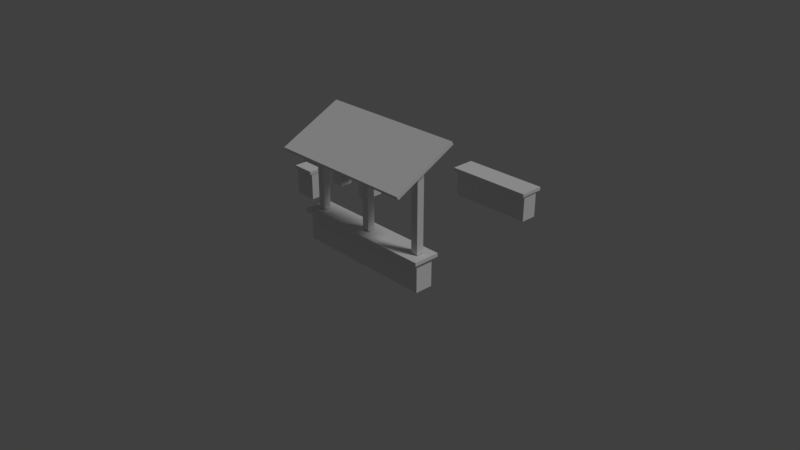 # Source: Gazebo.blend  (saved by Blender 2.78.0; exported with 4.5.12 LTS)
import bpy
from mathutils import Matrix  # noqa: F401  (used for matrix-valued properties, if any)

bpy.ops.wm.read_factory_settings(use_empty=True)
scene = bpy.context.scene
scene.name = 'Scene'

# ---- collections
col_collection_1 = bpy.data.collections.new('Collection 1'); scene.collection.children.link(col_collection_1)

# ---- materials (node trees are filled in below, after node groups)
mat_material = bpy.data.materials.new('Material')
mat_material.alpha_threshold = 0.0
mat_material.use_transparent_shadow = False
mat_material.roughness = 0.5
mat_material.specular_intensity = 0.0
mat_material.line_color = (0.0, 0.0, 0.0, 1.0)
mat_material_001 = bpy.data.materials.new('Material.001')
mat_material_001.alpha_threshold = 0.0
mat_material_001.use_transparent_shadow = False
mat_material_001.roughness = 0.5
mat_material_001.specular_intensity = 0.0
mat_material_002 = bpy.data.materials.new('Material.002')
mat_material_002.alpha_threshold = 0.0
mat_material_002.use_transparent_shadow = False
mat_material_002.roughness = 0.5
mat_material_002.specular_intensity = 0.0

# ---- material node trees

# ---- world
world_world = bpy.data.worlds.new('World'); scene.world = world_world
world_world.color = (0.05088, 0.05088, 0.05088)
world_world.use_sun_shadow = False
world_world.sun_shadow_jitter_overblur = 0.0
world_world.cycles.sampling_method = 'MANUAL'

# ---- cameras
cam_camera = bpy.data.cameras.new('Camera')
cam_camera.clip_end = 100.0
cam_camera.lens = 35.0
cam_camera.sensor_width = 32.0
cam_camera.sensor_height = 18.0
cam_camera.ortho_scale = 7.314
cam_camera.dof.focus_distance = 0.0
cam_camera.dof.aperture_fstop = 128.0

# ---- lights
light_lamp = bpy.data.lights.new('Lamp', 'SUN')
light_lamp.transmission_factor = 0.0
light_lamp.cutoff_distance = 30.0
light_lamp.angle = 0.1993
light_lamp.energy = 1.0
light_lamp.shadow_buffer_clip_start = 1.001
light_lamp.shadow_soft_size = 0.1
light_lamp.shadow_cascade_max_distance = 1000.0

# ---- meshes
me_cube_007 = bpy.data.meshes.new('Cube.007')
me_cube_007.from_pydata([(7.173, -1.718, -1.0), (5.829, -1.718, -1.0), (5.829, 1.655, -1.0), (7.173, 1.655, -1.0), (7.173, -1.718, 3.0), (5.829, -1.718, 3.0), (5.829, 1.655, 3.0), (7.173, 1.655, 3.0), (7.495, -1.787, 3.0), (5.507, -1.787, 3.0), (7.495, 1.723, 3.0), (5.507, 1.723, 3.0), (7.495, -1.787, 3.5), (5.507, -1.787, 3.5), (7.495, 1.723, 3.5), (5.507, 1.723, 3.5), (-5.958, -1.683, -1.0), (-7.301, -1.683, -1.0), (-7.301, 1.69, -1.0), (-5.958, 1.69, -1.0), (-5.958, -1.683, 3.0), (-7.301, -1.683, 3.0), (-7.301, 1.69, 3.0), (-5.958, 1.69, 3.0), (-5.635, -1.751, 3.0), (-7.624, -1.751, 3.0), (-5.635, 1.759, 3.0), (-7.624, 1.759, 3.0), (-5.635, -1.751, 3.5), (-7.624, -1.751, 3.5), (-5.635, 1.759, 3.5), (-7.624, 1.759, 3.5), (1.688, -5.709, -1.0), (1.688, -7.052, -1.0), (-1.685, -7.052, -1.0), (-1.685, -5.709, -1.0), (1.688, -5.709, 3.0), (1.688, -7.052, 3.0), (-1.685, -7.052, 3.0), (-1.685, -5.709, 3.0), (1.756, -5.386, 3.0), (1.756, -7.375, 3.0), (-1.754, -5.386, 3.0), (-1.754, -7.375, 3.0), (1.756, -5.386, 3.5), (1.756, -7.375, 3.5), (-1.754, -5.386, 3.5), (-1.754, -7.375, 3.5), (1.688, 7.095, -1.0), (1.688, 5.751, -1.0), (-1.685, 5.751, -1.0), (-1.685, 7.095, -1.0), (1.688, 7.095, 3.0), (1.688, 5.751, 3.0), (-1.685, 5.751, 3.0), (-1.685, 7.095, 3.0), (1.756, 7.417, 3.0), (1.756, 5.429, 3.0), (-1.754, 7.417, 3.0), (-1.754, 5.429, 3.0), (1.756, 7.417, 3.5), (1.756, 5.429, 3.5), (-1.754, 7.417, 3.5), (-1.754, 5.429, 3.5), (-1.0, -1.0, -1.0), (-1.0, -1.0, 4.562), (-1.0, 1.0, -1.0), (-1.0, 1.0, 4.562), (1.0, -1.0, -1.0), (1.0, -1.0, 4.562), (1.0, 1.0, -1.0), (1.0, 1.0, 4.562), (-1.796, -4.796, 4.062), (-4.796, -1.796, 4.062), (-4.796, 1.796, 4.062), (-1.796, 4.796, 4.062), (1.796, 4.796, 4.062), (4.796, 1.796, 4.062), (4.796, -1.796, 4.062), (1.796, -4.796, 4.062), (-4.796, -1.796, 4.562), (-1.796, -4.796, 4.562), (-1.796, 4.796, 4.562), (-4.796, 1.796, 4.562), (4.796, 1.796, 4.562), (1.796, 4.796, 4.562), (1.796, -4.796, 4.562), (4.796, -1.796, 4.562)], [], [(6, 5, 9, 11), (0, 4, 5, 1), (1, 5, 6, 2), (2, 6, 7, 3), (4, 0, 3, 7), (11, 9, 13, 15), (5, 4, 8, 9), (7, 6, 11, 10), (4, 7, 10, 8), (12, 14, 15, 13), (9, 8, 12, 13), (10, 11, 15, 14), (8, 10, 14, 12), (22, 21, 25, 27), (16, 20, 21, 17), (17, 21, 22, 18), (18, 22, 23, 19), (20, 16, 19, 23), (27, 25, 29, 31), (21, 20, 24, 25), (23, 22, 27, 26), (20, 23, 26, 24), (28, 30, 31, 29), (25, 24, 28, 29), (26, 27, 31, 30), (24, 26, 30, 28), (38, 37, 41, 43), (32, 36, 37, 33), (33, 37, 38, 34), (34, 38, 39, 35), (36, 32, 35, 39), (43, 41, 45, 47), (37, 36, 40, 41), (39, 38, 43, 42), (36, 39, 42, 40), (44, 46, 47, 45), (41, 40, 44, 45), (42, 43, 47, 46), (40, 42, 46, 44), (54, 53, 57, 59), (48, 52, 53, 49), (49, 53, 54, 50), (50, 54, 55, 51), (52, 48, 51, 55), (59, 57, 61, 63), (53, 52, 56, 57), (55, 54, 59, 58), (52, 55, 58, 56), (60, 62, 63, 61), (57, 56, 60, 61), (58, 59, 63, 62), (56, 58, 62, 60), (64, 65, 67, 66), (66, 67, 71, 70), (70, 71, 69, 68), (68, 69, 65, 64), (78, 77, 84, 87), (72, 79, 86, 81), (74, 73, 80, 83), (76, 75, 82, 85), (84, 85, 82, 83, 80, 81, 86, 87), (78, 87, 86, 79), (80, 73, 72, 81), (74, 83, 82, 75), (84, 77, 76, 85)])
_uv = me_cube_007.uv_layers.new(name='UVMap')
_uv.uv.foreach_set('vector', [0.9355, 0.3078, 0.7394, 0.3078, 0.7354, 0.2891, 0.9395, 0.2891, 0.7085, 0.04074, 0.7085, 0.2763, 0.6294, 0.2763, 0.6294, 0.04074, 0.936, 0.03912, 0.936, 0.2747, 0.7374, 0.2747, 0.7374, 0.03912, 0.7085, 0.04074, 0.7085, 0.2763, 0.6294, 0.2763, 0.6294, 0.04074, 0.7374, 0.2747, 0.7374, 0.03912, 0.936, 0.03912, 0.936, 0.2747, 0.936, 0.5052, 0.7293, 0.5052, 0.7293, 0.4757, 0.936, 0.4757, 0.7394, 0.3078, 0.9355, 0.3078, 0.9395, 0.2891, 0.7354, 0.2891, 0.9355, 0.3078, 0.7394, 0.3078, 0.7354, 0.2891, 0.9395, 0.2891, 0.7394, 0.3078, 0.9355, 0.3078, 0.9395, 0.2891, 0.7354, 0.2891, 0.7293, 0.3263, 0.936, 0.3263, 0.936, 0.4434, 0.7293, 0.4434, 0.7293, 0.4757, 0.936, 0.4757, 0.936, 0.5052, 0.7293, 0.5052, 0.936, 0.5052, 0.7293, 0.5052, 0.7293, 0.4757, 0.936, 0.4757, 0.7293, 0.4757, 0.936, 0.4757, 0.936, 0.5052, 0.7293, 0.5052, 0.9355, 0.3078, 0.7394, 0.3078, 0.7354, 0.2891, 0.9395, 0.2891, 0.7085, 0.04074, 0.7085, 0.2763, 0.6294, 0.2763, 0.6294, 0.04074, 0.7374, 0.03912, 0.7374, 0.2747, 0.936, 0.2747, 0.936, 0.03912, 0.7085, 0.04074, 0.7085, 0.2763, 0.6294, 0.2763, 0.6294, 0.04074, 0.7374, 0.2747, 0.7374, 0.03912, 0.936, 0.03912, 0.936, 0.2747, 0.936, 0.5052, 0.7293, 0.5052, 0.7293, 0.4757, 0.936, 0.4757, 0.7394, 0.3078, 0.9355, 0.3078, 0.9395, 0.2891, 0.7354, 0.2891, 0.9355, 0.3078, 0.7394, 0.3078, 0.7354, 0.2891, 0.9395, 0.2891, 0.7394, 0.3078, 0.9355, 0.3078, 0.9395, 0.2891, 0.7354, 0.2891, 0.7293, 0.3263, 0.936, 0.3263, 0.936, 0.4434, 0.7293, 0.4434, 0.7293, 0.4757, 0.936, 0.4757, 0.936, 0.5052, 0.7293, 0.5052, 0.936, 0.5052, 0.7293, 0.5052, 0.7293, 0.4757, 0.936, 0.4757, 0.7293, 0.4757, 0.936, 0.4757, 0.936, 0.5052, 0.7293, 0.5052, 0.7394, 0.3078, 0.9355, 0.3078, 0.9395, 0.2891, 0.7354, 0.2891, 0.707, 0.04074, 0.707, 0.2763, 0.6279, 0.2763, 0.6279, 0.04074, 0.936, 0.03912, 0.936, 0.2747, 0.7374, 0.2747, 0.7374, 0.03912, 0.7085, 0.04074, 0.7085, 0.2763, 0.6294, 0.2763, 0.6294, 0.04074, 0.7374, 0.2747, 0.7374, 0.03912, 0.936, 0.03912, 0.936, 0.2747, 0.7293, 0.4757, 0.936, 0.4757, 0.936, 0.5052, 0.7293, 0.5052, 0.7394, 0.3078, 0.9355, 0.3078, 0.9395, 0.2891, 0.7354, 0.2891, 0.9355, 0.3078, 0.7394, 0.3078, 0.7354, 0.2891, 0.9395, 0.2891, 0.9355, 0.3078, 0.7394, 0.3078, 0.7354, 0.2891, 0.9395, 0.2891, 0.936, 0.4434, 0.7293, 0.4434, 0.7293, 0.3263, 0.936, 0.3263, 0.7293, 0.4757, 0.936, 0.4757, 0.936, 0.5052, 0.7293, 0.5052, 0.936, 0.5052, 0.7293, 0.5052, 0.7293, 0.4757, 0.936, 0.4757, 0.936, 0.5052, 0.7293, 0.5052, 0.7293, 0.4757, 0.936, 0.4757, 0.7394, 0.3078, 0.9355, 0.3078, 0.9395, 0.2891, 0.7354, 0.2891, 0.7085, 0.04074, 0.7085, 0.2763, 0.6294, 0.2763, 0.6294, 0.04074, 0.936, 0.03912, 0.936, 0.2747, 0.7374, 0.2747, 0.7374, 0.03912, 0.7085, 0.04074, 0.7085, 0.2763, 0.6294, 0.2763, 0.6294, 0.04074, 0.936, 0.2747, 0.936, 0.03912, 0.7374, 0.03912, 0.7374, 0.2747, 0.7293, 0.4757, 0.936, 0.4757, 0.936, 0.5052, 0.7293, 0.5052, 0.7394, 0.3078, 0.9355, 0.3078, 0.9395, 0.2891, 0.7354, 0.2891, 0.9355, 0.3078, 0.7394, 0.3078, 0.7354, 0.2891, 0.9395, 0.2891, 0.9355, 0.3078, 0.7394, 0.3078, 0.7354, 0.2891, 0.9395, 0.2891, 0.936, 0.4434, 0.7293, 0.4434, 0.7293, 0.3263, 0.936, 0.3263, 0.7293, 0.4757, 0.936, 0.4757, 0.936, 0.5052, 0.7293, 0.5052, 0.936, 0.5052, 0.7293, 0.5052, 0.7293, 0.4757, 0.936, 0.4757, 0.936, 0.5052, 0.7293, 0.5052, 0.7293, 0.4757, 0.936, 0.4757, 0.3661, 0.04622, 0.3661, 0.3343, 0.2523, 0.3343, 0.2523, 0.04622, 0.3661, 0.04622, 0.3661, 0.3343, 0.2523, 0.3343, 0.2523, 0.04622, 0.3661, 0.04622, 0.3661, 0.3343, 0.2523, 0.3343, 0.2523, 0.04622, 0.3661, 0.04622, 0.3661, 0.3343, 0.2523, 0.3343, 0.2523, 0.04622, 0.1887, 0.3634, 0.4301, 0.3634, 0.4301, 0.3919, 0.1887, 0.3919, 0.1887, 0.3634, 0.4301, 0.3634, 0.4301, 0.3919, 0.1887, 0.3919, 0.4301, 0.3919, 0.1887, 0.3919, 0.1887, 0.3634, 0.4301, 0.3634, 0.4301, 0.3919, 0.1887, 0.3919, 0.1887, 0.3634, 0.4301, 0.3634, 0.2055, 0.9665, 0.03473, 0.7958, 0.03473, 0.5913, 0.2055, 0.4206, 0.4099, 0.4206, 0.5806, 0.5913, 0.5806, 0.7958, 0.4099, 0.9665, 0.4301, 0.3634, 0.4301, 0.3919, 0.1887, 0.3919, 0.1887, 0.3634, 0.4301, 0.3634, 0.4301, 0.3919, 0.1887, 0.3919, 0.1887, 0.3634, 0.1887, 0.3919, 0.1887, 0.3634, 0.4301, 0.3634, 0.4301, 0.3919, 0.1887, 0.3919, 0.1887, 0.3634, 0.4301, 0.3634, 0.4301, 0.3919])
me_cube_007.materials.append(mat_material)
me_cube_007.use_remesh_preserve_volume = False
me_cube_007.use_remesh_preserve_attributes = False
me_cube_007.use_mirror_vertex_groups = False
me_cube_007.update()
me_cube_006 = bpy.data.meshes.new('Cube.006')
me_cube_006.from_pydata([(1.0, 1.0, -1.0), (1.0, -1.0, -1.0), (-1.0, -1.0, -1.0), (-1.0, 1.0, -1.0), (1.0, 1.0, 3.0), (1.0, -1.0, 3.0), (-1.0, -1.0, 3.0), (-1.0, 1.0, 3.0), (1.041, 1.48, 3.0), (1.041, -1.48, 3.0), (-1.041, 1.48, 3.0), (-1.041, -1.48, 3.0), (1.041, 1.48, 3.5), (1.041, -1.48, 3.5), (-1.041, 1.48, 3.5), (-1.041, -1.48, 3.5)], [], [(6, 5, 9, 11), (0, 4, 5, 1), (1, 5, 6, 2), (2, 6, 7, 3), (4, 0, 3, 7), (11, 9, 13, 15), (5, 4, 8, 9), (7, 6, 11, 10), (4, 7, 10, 8), (12, 14, 15, 13), (9, 8, 12, 13), (10, 11, 15, 14), (8, 10, 14, 12)])
me_cube_006.polygons.foreach_set('material_index', [1, 1, 1, 1, 1, 1, 1, 1, 1, 1, 1, 1, 1])
_uv = me_cube_006.uv_layers.new(name='UVMap')
_uv.uv.foreach_set('vector', [0.7718, 0.4723, 0.9028, 0.4723, 0.9054, 0.5037, 0.7691, 0.5037, 0.9045, 0.08138, 0.9045, 0.3671, 0.7617, 0.3671, 0.7617, 0.08138, 0.7214, 0.07828, 0.7214, 0.3659, 0.06834, 0.3659, 0.06834, 0.07828, 0.7617, 0.3671, 0.7617, 0.08138, 0.9045, 0.08138, 0.9045, 0.3671, 0.7214, 0.07828, 0.7214, 0.3659, 0.06834, 0.3659, 0.06834, 0.07828, 0.06834, 0.3831, 0.7214, 0.3831, 0.7214, 0.4456, 0.06834, 0.4456, 0.7718, 0.4723, 0.9028, 0.4723, 0.9054, 0.5037, 0.7691, 0.5037, 0.9028, 0.4723, 0.7718, 0.4723, 0.7691, 0.5037, 0.9054, 0.5037, 0.9028, 0.4723, 0.7718, 0.4723, 0.7691, 0.5037, 0.9054, 0.5037, 0.906, 0.9097, 0.07262, 0.9097, 0.07262, 0.6098, 0.906, 0.6098, 0.7617, 0.3831, 0.9045, 0.3831, 0.9045, 0.4456, 0.7617, 0.4456, 0.9045, 0.4456, 0.7617, 0.4456, 0.7617, 0.3831, 0.9045, 0.3831, 0.7214, 0.4456, 0.06834, 0.4456, 0.06834, 0.3831, 0.7214, 0.3831])
me_cube_006.materials.append(mat_material)
me_cube_006.materials.append(mat_material_001)
me_cube_006.use_remesh_preserve_volume = False
me_cube_006.use_remesh_preserve_attributes = False
me_cube_006.use_mirror_vertex_groups = False
me_cube_006.update()
me_cube = bpy.data.meshes.new('Cube')
me_cube.from_pydata([(-1.041, -3.706, 12.54), (-1.041, -3.883, 12.99), (-1.041, 3.257, 16.85), (-1.041, 3.08, 17.3), (1.041, -3.706, 12.54), (1.041, -3.883, 12.99), (1.041, 3.257, 16.85), (1.041, 3.08, 17.3), (-0.9248, -0.406, 3.579), (-0.9248, -0.406, 14.59), (-0.9248, 0.406, 3.579), (-0.9248, 0.406, 15.09), (-0.8233, -0.406, 3.579), (-0.8233, -0.406, 14.59), (-0.8233, 0.406, 3.579), (-0.8233, 0.406, 15.09), (-0.05129, -0.406, 3.579), (-0.05129, -0.406, 14.59), (-0.05129, 0.406, 3.579), (-0.05129, 0.406, 15.09), (0.05022, -0.406, 3.579), (0.05022, -0.406, 14.59), (0.05022, 0.406, 3.579), (0.05022, 0.406, 15.09), (0.8261, -0.406, 3.579), (0.8261, -0.406, 14.59), (0.8261, 0.406, 3.579), (0.8261, 0.406, 15.09), (0.9276, -0.406, 3.579), (0.9276, -0.406, 14.59), (0.9276, 0.406, 3.579), (0.9276, 0.406, 15.09), (1.0, 1.0, -1.0), (1.0, -1.0, -1.0), (-1.0, -1.0, -1.0), (-1.0, 1.0, -1.0), (1.0, 1.0, 3.0), (1.0, -1.0, 3.0), (-1.0, -1.0, 3.0), (-1.0, 1.0, 3.0), (1.041, 1.48, 3.0), (1.041, -1.48, 3.0), (-1.041, 1.48, 3.0), (-1.041, -1.48, 3.0), (1.041, 1.48, 3.5), (1.041, -1.48, 3.5), (-1.041, 1.48, 3.5), (-1.041, -1.48, 3.5)], [], [(0, 1, 3, 2), (2, 3, 7, 6), (6, 7, 5, 4), (4, 5, 1, 0), (7, 3, 1, 5), (8, 9, 11, 10), (10, 11, 15, 14), (14, 15, 13, 12), (12, 13, 9, 8), (15, 11, 9, 13), (16, 17, 19, 18), (18, 19, 23, 22), (22, 23, 21, 20), (20, 21, 17, 16), (23, 19, 17, 21), (24, 25, 27, 26), (26, 27, 31, 30), (30, 31, 29, 28), (28, 29, 25, 24), (31, 27, 25, 29), (38, 37, 41, 43), (32, 36, 37, 33), (33, 37, 38, 34), (34, 38, 39, 35), (36, 32, 35, 39), (43, 41, 45, 47), (37, 36, 40, 41), (39, 38, 43, 42), (36, 39, 42, 40), (44, 46, 47, 45), (41, 40, 44, 45), (42, 43, 47, 46), (40, 42, 46, 44)])
me_cube.polygons.foreach_set('material_index', [1, 1, 1, 1, 1, 1, 1, 1, 1, 1, 1, 1, 1, 1, 1, 1, 1, 1, 1, 1, 1, 1, 1, 1, 1, 1, 1, 1, 1, 1, 1, 1, 1])
_uv = me_cube.uv_layers.new(name='UVMap')
_uv.uv.foreach_set('vector', [0.8404, 0.9152, 0.8235, 0.9134, 0.8235, 0.7311, 0.8404, 0.733, 0.06359, 0.6952, 0.06359, 0.6703, 0.679, 0.6703, 0.679, 0.6952, 0.8404, 0.733, 0.8235, 0.7311, 0.8235, 0.9134, 0.8404, 0.9152, 0.679, 0.6703, 0.679, 0.6952, 0.06359, 0.6952, 0.06359, 0.6703, 0.7864, 0.7115, 0.7864, 0.9195, 0.06292, 0.9195, 0.06292, 0.7115, 0.948, 0.07577, 0.948, 0.7329, 0.8996, 0.7628, 0.8996, 0.07577, 0.9487, 0.07575, 0.9478, 0.7329, 0.9001, 0.7627, 0.8996, 0.07575, 0.9003, 0.07575, 0.9003, 0.7627, 0.9487, 0.7329, 0.9487, 0.07575, 0.9485, 0.07576, 0.9478, 0.7329, 0.9003, 0.7627, 0.8996, 0.07575, 0.9523, 0.7821, 0.9523, 0.833, 0.899, 0.833, 0.899, 0.7821, 0.948, 0.07577, 0.9478, 0.7329, 0.8993, 0.7627, 0.8996, 0.07575, 0.9487, 0.07575, 0.9478, 0.7329, 0.9001, 0.7627, 0.8996, 0.07575, 0.8996, 0.07575, 0.8996, 0.7627, 0.948, 0.7329, 0.948, 0.07575, 0.9485, 0.07576, 0.9478, 0.7329, 0.9003, 0.7627, 0.8996, 0.07575, 0.9523, 0.7821, 0.9523, 0.833, 0.899, 0.833, 0.899, 0.7821, 0.948, 0.07577, 0.948, 0.7329, 0.8996, 0.7628, 0.8996, 0.07577, 0.9487, 0.07575, 0.9478, 0.7329, 0.9001, 0.7627, 0.8996, 0.07575, 0.8996, 0.07575, 0.8996, 0.7627, 0.948, 0.7329, 0.948, 0.07575, 0.9485, 0.07576, 0.9478, 0.7329, 0.9003, 0.7627, 0.8996, 0.07575, 0.9523, 0.7821, 0.9523, 0.833, 0.899, 0.833, 0.899, 0.7821, 0.06397, 0.3025, 0.3066, 0.3025, 0.3115, 0.2805, 0.05902, 0.2805, 0.7631, 0.05122, 0.7631, 0.212, 0.6794, 0.212, 0.6794, 0.05122, 0.05683, 0.05367, 0.5957, 0.05367, 0.5957, 0.2108, 0.05683, 0.2108, 0.6794, 0.212, 0.6794, 0.05122, 0.7631, 0.05122, 0.7631, 0.212, 0.5957, 0.2108, 0.05683, 0.2108, 0.05683, 0.05367, 0.5957, 0.05367, 0.05683, 0.2366, 0.5957, 0.2366, 0.5957, 0.2499, 0.05683, 0.2499, 0.06397, 0.3025, 0.3066, 0.3025, 0.3115, 0.2805, 0.05902, 0.2805, 0.3066, 0.3025, 0.06397, 0.3025, 0.05902, 0.2805, 0.3115, 0.2805, 0.3066, 0.3025, 0.06397, 0.3025, 0.05902, 0.2805, 0.3115, 0.2805, 0.8022, 0.5534, 0.06974, 0.5534, 0.06974, 0.3157, 0.8022, 0.3157, 0.6794, 0.2246, 0.7631, 0.2246, 0.7631, 0.2382, 0.6794, 0.2382, 0.7631, 0.2382, 0.6794, 0.2382, 0.6794, 0.2246, 0.7631, 0.2246, 0.5957, 0.2499, 0.05683, 0.2499, 0.05683, 0.2366, 0.5957, 0.2366])
me_cube.materials.append(mat_material)
me_cube.materials.append(mat_material_002)
me_cube.use_remesh_preserve_volume = False
me_cube.use_remesh_preserve_attributes = False
me_cube.use_mirror_vertex_groups = False
me_cube.update()

# ---- objects
ob_cube_004 = bpy.data.objects.new('Cube.004', me_cube_007)
ob_cube_002 = bpy.data.objects.new('Cube.002', me_cube_006)
ob_cube = bpy.data.objects.new('Cube', me_cube)
ob_lamp = bpy.data.objects.new('Lamp', light_lamp)
ob_camera = bpy.data.objects.new('Camera', cam_camera)

# ---- transforms, parenting, visibility, modifiers, constraints
ob_cube_004.location = (-2.159, 1.353, -5.826e-08)
ob_cube_004.scale = (0.1, 0.1, 0.1)
ob_cube_004.lineart.crease_threshold = 0.0
ob_cube_002.location = (0.0, 2.447, 0.0)
ob_cube_002.scale = (0.6323, 0.125, 0.1)
ob_cube_002.lock_rotations_4d = False
ob_cube_002.empty_display_type = 'ARROWS'
ob_cube_002.lineart.crease_threshold = 0.0
ob_cube.location = (0.0, 0.0, 0.0)
ob_cube.scale = (1.0, 0.125, 0.1)
ob_cube.lock_rotations_4d = False
ob_cube.empty_display_type = 'ARROWS'
ob_cube.lineart.crease_threshold = 0.0
ob_lamp.location = (4.076, 1.005, 5.904)
ob_lamp.rotation_euler = (0.6503, 0.05522, 1.866)
ob_lamp.lock_rotations_4d = False
ob_lamp.empty_display_type = 'ARROWS'
ob_lamp.color = (0.0, 0.0, 0.0, 0.0)
ob_lamp.lineart.crease_threshold = 0.0
ob_camera.location = (7.481, -6.508, 5.344)
ob_camera.rotation_euler = (1.109, 0.0, 0.8149)
ob_camera.lock_rotations_4d = False
ob_camera.empty_display_type = 'ARROWS'
ob_camera.color = (0.0, 0.0, 0.0, 0.0)
ob_camera.display_type = 'WIRE'
ob_camera.lineart.crease_threshold = 0.0

# ---- collection membership
col_collection_1.objects.link(ob_cube_004)
col_collection_1.objects.link(ob_cube_002)
col_collection_1.objects.link(ob_cube)
col_collection_1.objects.link(ob_lamp)
col_collection_1.objects.link(ob_camera)

# ---- scene / render settings (as saved in the file)
scene.camera = ob_camera
scene.frame_start = 1; scene.frame_end = 250; scene.frame_set(89)
scene.render.engine = 'BLENDER_EEVEE_NEXT'
scene.render.resolution_percentage = 50
scene.render.dither_intensity = 0.0
scene.cycles.use_denoising = False
scene.cycles.samples = 128
scene.cycles.sampling_pattern = 'TABULATED_SOBOL'
scene.cycles.light_sampling_threshold = 0.0
scene.cycles.use_adaptive_sampling = False
scene.cycles.use_light_tree = False
scene.cycles.blur_glossy = 0.0
scene.cycles.sample_clamp_indirect = 0.0
scene.view_settings.view_transform = 'Standard'
bpy.context.view_layer.update()

